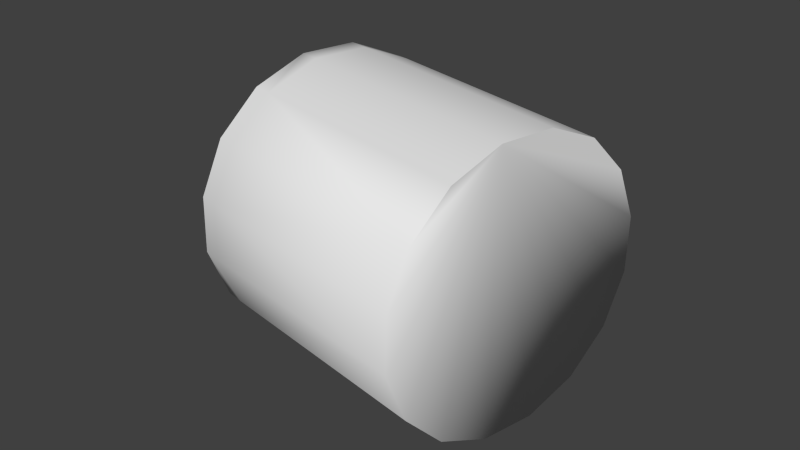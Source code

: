 # Source: npc_servbot_collider.blend  (saved by Blender 3.3.6; exported with 4.5.12 LTS)
import bpy
from mathutils import Matrix  # noqa: F401  (used for matrix-valued properties, if any)

bpy.ops.wm.read_factory_settings(use_empty=True)
scene = bpy.context.scene
scene.name = 'Scene'

# ---- collections
col_collection_2 = bpy.data.collections.new('Collection 2'); scene.collection.children.link(col_collection_2)

# ---- world
world_world = bpy.data.worlds.new('World'); scene.world = world_world
world_world.color = (0.05088, 0.05088, 0.05088)
world_world.use_sun_shadow = False
world_world.sun_shadow_jitter_overblur = 0.0
world_world.cycles.sampling_method = 'NONE'
world_world.cycles.sample_map_resolution = 256

# ---- meshes
me_servbotmesh_923 = bpy.data.meshes.new('ServbotMesh.923')
me_servbotmesh_923.from_pydata([(-0.6397, 0.002321, 0.0009457), (-0.591, 0.2472, 0.0009457), (-0.4523, 0.4549, 0.0009457), (-0.2447, 0.5936, 0.0009456), (0.0002557, 0.6423, 0.0009455), (0.2452, 0.5936, 0.0009456), (0.4528, 0.4549, 0.0009457), (0.5915, -0.2426, 0.0009457), (0.2452, -0.589, 0.0009457), (-0.2447, -0.589, 0.0009456), (-0.4631, 0.4657, 1.107), (0.251, 0.6078, 1.107), (0.6057, 0.2531, 1.107), (0.4636, -0.4611, 1.107), (0.251, -0.6031, 1.107), (0.0002568, -0.653, 1.107), (-0.2505, -0.6031, 1.107), (-0.4631, -0.4611, 1.107), (-0.6052, -0.2485, 1.107), (-0.6052, 0.2531, 1.194), (-0.4631, 0.4657, 1.194), (0.0002557, 0.6576, 1.194), (0.251, 0.6078, 1.194), (0.4636, 0.4657, 1.194), (0.6057, 0.2531, 1.194), (0.6556, 0.002322, 1.194), (0.6057, -0.2485, 1.194), (0.251, -0.6031, 1.194), (0.0002567, -0.653, 1.194), (-0.04737, 0.2011, 1.397), (-0.04737, -0.04908, 1.397), (-0.04737, -0.2093, 1.397), (0.04788, 0.2011, 1.397), (0.04788, -0.2093, 1.397), (0.5915, 0.2472, 0.0009456), (0.6403, 0.002322, 0.0009457), (0.4528, -0.4502, 0.0009457), (0.0002568, -0.6377, 0.0009456), (-0.4523, -0.4502, 0.0009457), (-0.591, -0.2426, 0.0009456), (-0.6052, 0.2531, 1.107), (-0.6551, 0.002321, 1.107), (-0.2505, 0.6078, 1.107), (0.0002557, 0.6576, 1.107), (0.4636, 0.4657, 1.107), (0.6556, 0.002322, 1.107), (0.6057, -0.2485, 1.107), (-0.6551, 0.002321, 1.194), (-0.2505, 0.6078, 1.194), (0.4636, -0.4611, 1.194), (-0.2505, -0.6031, 1.194), (-0.4631, -0.4611, 1.194), (-0.6052, -0.2485, 1.194)], [], [(23, 32, 24), (29, 33, 32), (5, 4, 43), (1, 41, 40), (23, 22, 32), (24, 32, 25), (33, 49, 26), (13, 27, 14), (28, 50, 16), (21, 32, 22), (17, 38, 9), (3, 2, 10), (52, 18, 17), (41, 39, 18), (23, 24, 12), (21, 42, 48), (19, 20, 10), (25, 26, 46), (47, 19, 40), (7, 46, 13), (8, 15, 37), (39, 0, 4), (39, 17, 18), (1, 2, 4), (0, 1, 4), (4, 5, 6), (4, 7, 36), (38, 39, 4), (8, 37, 4), (4, 6, 34), (47, 40, 41), (51, 50, 31), (21, 43, 42), (23, 44, 11), (33, 25, 32), (52, 30, 47), (25, 12, 24), (8, 14, 15), (17, 9, 16), (21, 48, 29), (10, 2, 1), (10, 1, 40), (4, 34, 35), (35, 45, 46), (30, 31, 33), (28, 27, 33), (20, 48, 42), (7, 4, 35), (29, 30, 33), (21, 29, 32), (3, 10, 42), (20, 42, 10), (28, 31, 50), (41, 0, 39), (21, 11, 43), (8, 36, 13), (52, 17, 51), (26, 49, 13), (11, 6, 5), (35, 12, 45), (6, 12, 34), (9, 15, 16), (51, 17, 16), (52, 41, 18), (26, 13, 46), (25, 46, 45), (28, 15, 14), (33, 26, 25), (35, 46, 7), (6, 44, 12), (28, 16, 15), (35, 34, 12), (23, 12, 44), (30, 19, 47), (39, 38, 17), (2, 3, 4), (7, 13, 36), (52, 31, 30), (28, 33, 31), (37, 9, 4), (9, 37, 15), (9, 38, 4), (25, 45, 12), (5, 43, 11), (8, 4, 36), (13, 49, 27), (51, 16, 50), (30, 29, 19), (43, 4, 3), (20, 19, 29), (8, 13, 14), (52, 51, 31), (52, 47, 41), (21, 22, 11), (43, 3, 42), (28, 14, 27), (27, 49, 33), (1, 0, 41), (19, 10, 40), (11, 44, 6), (48, 20, 29), (23, 11, 22)])
me_servbotmesh_923.polygons.foreach_set('use_smooth', [True] * 102)
_k = set([(0, 1), (1, 2), (2, 3), (3, 4), (4, 5), (5, 6), (13, 14), (14, 15), (15, 16), (16, 17), (17, 18), (19, 20), (21, 22), (22, 23), (23, 24), (24, 25), (25, 26), (27, 28), (34, 35), (38, 39), (40, 41), (42, 43), (45, 46), (47, 52), (50, 51), (51, 52)])
me_servbotmesh_923.attributes.new('sharp_edge', 'BOOLEAN', 'EDGE').data.foreach_set('value', [ (min(e.vertices), max(e.vertices)) in _k for e in me_servbotmesh_923.edges])
_uv = me_servbotmesh_923.uv_layers.new(name='UVMap')
_uv.uv.foreach_set('vector', [0.4401, 0.3399, 0.0, 0.0, 0.4366, 0.3376, 0.0, 0.0, 0.0, 0.0, 0.0, 0.0, 0.9816, 0.2574, 0.9933, 0.2026, 0.0, 0.0, 0.8989, 0.07043, 0.916, 0.7102, 0.946, 0.7045, 0.4401, 0.3399, 0.4425, 0.3434, 0.0, 0.0, 0.4366, 0.3376, 0.0, 0.0, 0.4325, 0.3367, 0.0, 0.0, 0.8219, 0.7324, 0.0, 0.0, 0.8219, 0.7232, 0.0, 0.0, 0.8069, 0.7232, 0.0, 0.0, 0.8069, 0.7324, 0.8069, 0.7232, 0.4433, 0.3476, 0.0, 0.0, 0.4425, 0.3434, 0.8219, 0.7232, 0.0, 0.0, 0.0, 0.0, 0.9816, 0.1479, 0.9485, 0.1014, 0.0, 0.0, 0.8443, 0.7324, 0.8443, 0.7232, 0.8219, 0.7232, 0.0, 0.0, 0.8254, 0.6948, 0.8443, 0.7232, 0.0, 0.0, 0.4366, 0.3376, 0.0, 0.0, 0.4433, 0.3476, 0.9886, 0.6639, 0.0, 0.0, 0.0, 0.0, 0.4401, 0.3552, 0.0, 0.0, 0.4325, 0.3367, 0.0, 0.0, 0.8009, 0.566, 0.0, 0.0, 0.4366, 0.3576, 0.946, 0.7045, 0.0, 0.0, 0.0, 0.0, 0.8219, 0.7232, 0.0, 0.0, 0.8016, 0.7232, 0.0, 0.0, 0.8254, 0.6948, 0.0, 0.0, 0.0, 0.0, 0.8254, 0.6948, 0.8219, 0.7232, 0.8443, 0.7232, 0.8989, 0.07043, 0.9485, 0.1014, 0.0, 0.0, 0.8405, 0.05954, 0.8989, 0.07043, 0.0, 0.0, 0.9933, 0.2026, 0.9816, 0.2574, 0.9485, 0.3038, 0.0, 0.0, 0.0, 0.0, 0.0, 0.0, 0.7866, 0.6948, 0.8254, 0.6948, 0.0, 0.0, 0.0, 0.0, 0.0, 0.0, 0.0, 0.0, 0.0, 0.0, 0.0, 0.0, 0.9168, 0.6948, 0.0, 0.0, 0.946, 0.7045, 0.916, 0.7102, 0.8219, 0.7324, 0.8069, 0.7324, 0.4454, 0.8985, 0.4433, 0.3476, 0.9945, 0.6353, 0.9886, 0.6639, 0.4401, 0.3399, 0.0, 0.0, 0.0, 0.0, 0.0, 0.0, 0.4325, 0.3367, 0.0, 0.0, 0.8443, 0.7324, 0.0, 0.0, 0.8708, 0.7324, 0.4325, 0.3367, 0.0, 0.0, 0.0, 0.0, 0.0, 0.0, 0.8069, 0.7232, 0.8016, 0.7232, 0.8219, 0.7232, 0.0, 0.0, 0.8069, 0.7232, 0.4433, 0.3476, 0.0, 0.0, 0.4003, 0.8781, 0.0, 0.0, 0.9485, 0.1014, 0.8989, 0.07043, 0.0, 0.0, 0.8989, 0.07043, 0.0, 0.0, 0.0, 0.0, 0.9168, 0.6948, 0.8711, 0.6948, 0.0, 0.0, 0.8309, 0.5603, 0.8009, 0.566, 0.0, 0.0, 0.4454, 0.8985, 0.4243, 0.8985, 0.4217, 0.3476, 0.4225, 0.3434, 0.4243, 0.8985, 0.0, 0.0, 0.0, 0.0, 0.0, 0.0, 0.0, 0.0, 0.0, 0.0, 0.0, 0.0, 0.0, 0.0, 0.0, 0.0, 0.0, 0.0, 0.4433, 0.3476, 0.4003, 0.8781, 0.0, 0.0, 0.9816, 0.1479, 0.0, 0.0, 0.0, 0.0, 0.0, 0.0, 0.0, 0.0, 0.0, 0.0, 0.0, 0.0, 0.4454, 0.8985, 0.8069, 0.7324, 0.0, 0.0, 0.0, 0.0, 0.8254, 0.6948, 0.0, 0.0, 0.0, 0.0, 0.0, 0.0, 0.0, 0.0, 0.0, 0.0, 0.8219, 0.7232, 0.8443, 0.7324, 0.8219, 0.7232, 0.8219, 0.7324, 0.0, 0.0, 0.8219, 0.7324, 0.8219, 0.7232, 0.0, 0.0, 0.0, 0.0, 0.9816, 0.2574, 0.8711, 0.6948, 0.0, 0.0, 0.0, 0.0, 0.0, 0.0, 0.0, 0.0, 0.9168, 0.6948, 0.0, 0.0, 0.8016, 0.7232, 0.8069, 0.7232, 0.8219, 0.7324, 0.8219, 0.7232, 0.8069, 0.7232, 0.8443, 0.7324, 0.0, 0.0, 0.8443, 0.7232, 0.0, 0.0, 0.8219, 0.7232, 0.0, 0.0, 0.4325, 0.3367, 0.8009, 0.566, 0.8309, 0.5603, 0.4217, 0.3476, 0.8016, 0.7232, 0.8069, 0.7232, 0.0, 0.0, 0.4283, 0.3376, 0.4325, 0.3367, 0.0, 0.0, 0.8009, 0.566, 0.0, 0.0, 0.0, 0.0, 0.0, 0.0, 0.0, 0.0, 0.0, 0.0, 0.8069, 0.7232, 0.8016, 0.7232, 0.8711, 0.6948, 0.9168, 0.6948, 0.0, 0.0, 0.0, 0.0, 0.0, 0.0, 0.0, 0.0, 0.0, 0.0, 0.4366, 0.3576, 0.0, 0.0, 0.8254, 0.6948, 0.0, 0.0, 0.8219, 0.7232, 0.9485, 0.1014, 0.9816, 0.1479, 0.9933, 0.2026, 0.0, 0.0, 0.8219, 0.7232, 0.0, 0.0, 0.8443, 0.7324, 0.4454, 0.8985, 0.0, 0.0, 0.0, 0.0, 0.4243, 0.8985, 0.4454, 0.8985, 0.0, 0.0, 0.0, 0.0, 0.0, 0.0, 0.0, 0.0, 0.0, 0.0, 0.8016, 0.7232, 0.0, 0.0, 0.0, 0.0, 0.0, 0.0, 0.4325, 0.3367, 0.0, 0.0, 0.0, 0.0, 0.9816, 0.2574, 0.0, 0.0, 0.0, 0.0, 0.0, 0.0, 0.0, 0.0, 0.0, 0.0, 0.8219, 0.7232, 0.8219, 0.7324, 0.0, 0.0, 0.8219, 0.7324, 0.8069, 0.7232, 0.8069, 0.7324, 0.0, 0.0, 0.4003, 0.8781, 0.4366, 0.3576, 0.9945, 0.6353, 0.9933, 0.2026, 0.9816, 0.1479, 0.4401, 0.3552, 0.4366, 0.3576, 0.4003, 0.8781, 0.0, 0.0, 0.8219, 0.7232, 0.8069, 0.7232, 0.8443, 0.7324, 0.8219, 0.7324, 0.4454, 0.8985, 0.8443, 0.7324, 0.8708, 0.7324, 0.0, 0.0, 0.0, 0.0, 0.4425, 0.3434, 0.0, 0.0, 0.9945, 0.6353, 0.9816, 0.1479, 0.9886, 0.6639, 0.4217, 0.3476, 0.8069, 0.7232, 0.0, 0.0, 0.4225, 0.3434, 0.8219, 0.7324, 0.0, 0.0, 0.8989, 0.07043, 0.0, 0.0, 0.916, 0.7102, 0.0, 0.0, 0.0, 0.0, 0.0, 0.0, 0.0, 0.0, 0.0, 0.0, 0.0, 0.0, 0.0, 0.0, 0.0, 0.0, 0.4003, 0.8781, 0.4401, 0.3399, 0.0, 0.0, 0.0, 0.0])
me_servbotmesh_923.materials.append(None)
me_servbotmesh_923.use_remesh_preserve_volume = False
me_servbotmesh_923.use_remesh_preserve_attributes = False
me_servbotmesh_923.use_mirror_vertex_groups = False
me_servbotmesh_923.update()
arm_armature_001 = bpy.data.armatures.new('Armature.001')  # bones are not reproduced

# ---- objects
ob_armature = bpy.data.objects.new('Armature', arm_armature_001)
ob_servbot_001 = bpy.data.objects.new('servbot.001', me_servbotmesh_923)

# ---- transforms, parenting, visibility, modifiers, constraints
ob_armature.location = (0.627, -0.08705, 0.006223)
ob_armature.rotation_euler = (-1.573, -3.321, -4.907)
ob_armature.scale = (0.5706, 0.5706, 0.5706)
ob_armature.show_in_front = True
ob_armature.lineart.crease_threshold = 0.0
ob_servbot_001.parent = ob_armature
ob_servbot_001.matrix_parent_inverse = Matrix(((1.753, 0.0, 0.0, 0.0), (0.0, 1.753, 0.0, 0.0), (0.0, 0.0, 1.753, -5.223e-08), (0.0, 0.0, 0.0, 1.0)))
ob_servbot_001.location = (0.0, 0.0, 0.0)
ob_servbot_001.lineart.crease_threshold = 0.0
_vg = ob_servbot_001.vertex_groups.new(name='Body')
_vg.add([0, 1, 2, 3, 4, 5, 6, 7, 8, 9, 10, 11, 12, 13, 14, 15, 16, 17, 18, 19, 20, 21, 22, 23, 24, 25, 26, 27, 28, 29, 30, 31, 32, 33, 34, 35, 36, 37, 38, 39, 40, 41, 42, 43, 44, 45, 46, 47, 48, 49, 50, 51, 52], 1.0, 'REPLACE')
_vg = ob_servbot_001.vertex_groups.new(name='RightArmUpper')
_vg = ob_servbot_001.vertex_groups.new(name='RightArmLower')
_vg = ob_servbot_001.vertex_groups.new(name='LeftArmUpper')
_vg = ob_servbot_001.vertex_groups.new(name='LeftArmLower')
_vg = ob_servbot_001.vertex_groups.new(name='BodyBone')
for _i, _w in zip([0, 1, 2, 3, 4, 5, 6, 7, 8, 9, 10, 11, 12, 13, 14, 15, 16, 17, 18, 19, 20, 21, 22, 23, 24, 25, 26, 27, 28, 29, 30, 31, 32, 33, 34, 35, 36, 37, 38, 39, 40, 41, 42, 43, 44, 45, 46, 47, 48, 49, 50, 51, 52], [0.9999, 0.9999, 0.9999, 0.9999, 0.9999, 0.9999, 0.9999, 0.9999, 0.9998, 0.9999, 1.0, 1.0, 1.0, 1.0, 1.0, 1.0, 1.0, 1.0, 1.0, 1.0, 1.0, 1.0, 1.0, 1.0, 1.0, 1.0, 1.0, 1.0, 1.0, 1.0, 1.0, 1.0, 0.9999, 1.0, 0.9998, 0.9999, 0.9998, 0.9999, 0.9999, 0.9999, 1.0, 1.0, 1.0, 1.0, 1.0, 1.0, 1.0, 1.0, 1.0, 1.0, 1.0, 1.0, 1.0]): _vg.add([_i], _w, 'REPLACE')
_vg = ob_servbot_001.vertex_groups.new(name='Bone.001')
_vg = ob_servbot_001.vertex_groups.new(name='Bone.002')
_vg = ob_servbot_001.vertex_groups.new(name='Bone.003')
_vg = ob_servbot_001.vertex_groups.new(name='Bone.004')
_vg = ob_servbot_001.vertex_groups.new(name='Bone')
_m = ob_servbot_001.modifiers.new('BodyArmMod', 'ARMATURE')
_m.vertex_group = 'Body'
_m = ob_servbot_001.modifiers.new('Armature', 'ARMATURE')
_m.vertex_group = 'RightArmUpper'
_m = ob_servbot_001.modifiers.new('Armature.001', 'ARMATURE')
_m.vertex_group = 'RightArmLower'
_m = ob_servbot_001.modifiers.new('Armature.002', 'ARMATURE')
_m.vertex_group = 'LeftArmUpper'
_m = ob_servbot_001.modifiers.new('Armature.003', 'ARMATURE')
_m.vertex_group = 'LeftArmLower'

# ---- collection membership
col_collection_2.objects.link(ob_armature)
col_collection_2.objects.link(ob_servbot_001)

# ---- scene / render settings (as saved in the file)
scene.frame_start = 1; scene.frame_end = 1; scene.frame_set(1)
scene.render.engine = 'BLENDER_EEVEE_NEXT'
scene.render.resolution_percentage = 50
scene.render.dither_intensity = 0.0
scene.cycles.use_denoising = False
scene.cycles.samples = 10
scene.cycles.sampling_pattern = 'TABULATED_SOBOL'
scene.cycles.light_sampling_threshold = 0.0
scene.cycles.use_adaptive_sampling = False
scene.cycles.use_light_tree = False
scene.cycles.blur_glossy = 0.0
scene.cycles.volume_bounces = 1
scene.cycles.pixel_filter_type = 'GAUSSIAN'
scene.cycles.sample_clamp_indirect = 0.0
scene.view_settings.view_transform = 'Standard'
bpy.context.view_layer.update()

# ---- added for rendering (the .blend has no active camera and no usable light): camera, sun
cam_auto = bpy.data.cameras.new('AutoCamera')
cam_auto.lens = 50.0
cam_auto.sensor_width = 36.0
cam_auto.clip_end = 1000.0
ob_auto_camera = bpy.data.objects.new('AutoCamera', cam_auto)
scene.collection.objects.link(ob_auto_camera)
ob_auto_camera.location = (2.59134, -3.13291, 2.12978)
ob_auto_camera.rotation_euler = (1.09748, -7.21219e-08, 0.694738)
scene.camera = ob_auto_camera
light_auto_sun = bpy.data.lights.new('AutoSun', 'SUN')
light_auto_sun.energy = 3.0
light_auto_sun.angle = 0.0523599
ob_auto_sun = bpy.data.objects.new('AutoSun', light_auto_sun)
scene.collection.objects.link(ob_auto_sun)
ob_auto_sun.rotation_euler = (0.872665, 0.174533, 0.523599)
bpy.context.view_layer.update()
